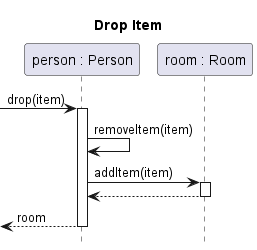

The diagram above was rendered by PlantUML. Its source (embedded in the PNG):
@startuml drop-item
title Drop Item
hide footbox
participant "person : Person" as per
participant "room : Room" as room

[-> per ++: drop(item)

per -> per : removeItem(item)
per -> room ++: addItem(item)
return

return room

@enduml